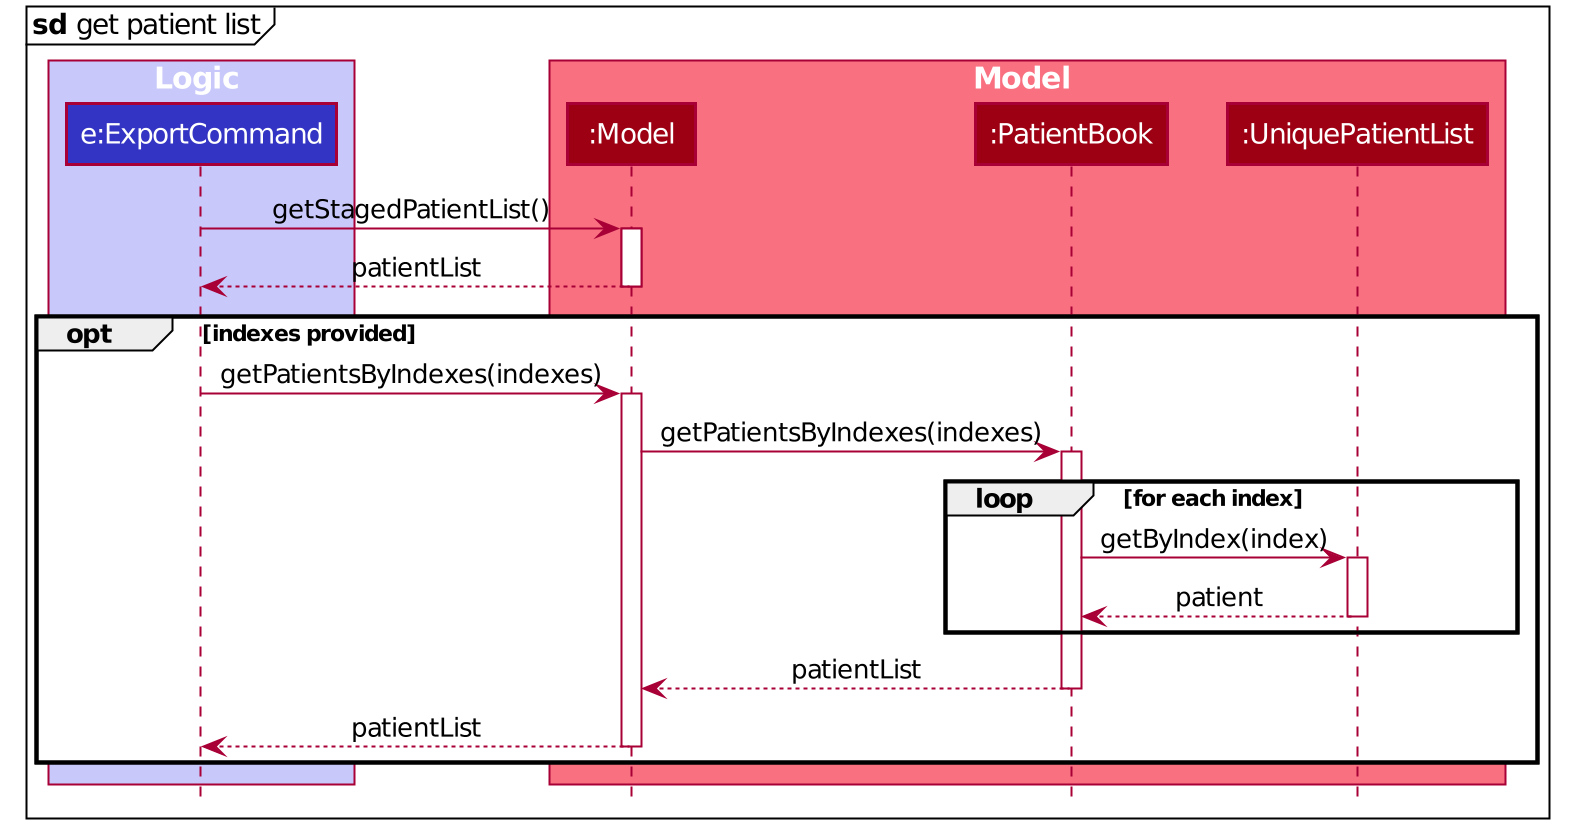

The diagram above was rendered by PlantUML. Its source (embedded in the PNG):
@startuml








skinparam ClassAttributeFontColor #FFFFFF

skinparam BackgroundColor #FFFFFFF

skinparam Shadowing false

skinparam Class {
    FontColor #FFFFFF
    BorderThickness 1
    BorderColor #FFFFFF
    StereotypeFontColor #FFFFFF
    FontName Arial
}

skinparam Actor {
    BorderColor #000000
    Color #000000
    FontName Arial
}

skinparam Sequence {
    MessageAlign center
    BoxFontSize 15
    BoxPadding 0
    BoxFontColor #FFFFFF
    FontName Arial
}

skinparam Participant {
    FontColor #FFFFFFF
    Padding 20
}

skinparam MinClassWidth 50
skinparam ParticipantPadding 10
skinparam Shadowing false
skinparam DefaultTextAlignment center
skinparam packageStyle Rectangle

hide footbox
hide members
hide circle
skinparam ParticipantPadding 5

mainframe **sd** get patient list

box Logic #C8C8FA
participant "e:ExportCommand" as ExportCommand #3333C4
end box

box Model #F97181
participant ":Model" as Model #9D0012
participant ":PatientBook" as PatientBook #9D0012
participant ":UniquePatientList" as UniquePatientList #9D0012
end box

ExportCommand -> Model : getStagedPatientList()
activate Model

Model --> ExportCommand : patientList
deactivate Model

opt indexes provided
    ExportCommand -> Model : getPatientsByIndexes(indexes)
    activate Model
    Model -> PatientBook : getPatientsByIndexes(indexes)
    activate PatientBook
    loop for each index
        PatientBook -> UniquePatientList : getByIndex(index)
        activate UniquePatientList
        UniquePatientList --> PatientBook : patient
        deactivate UniquePatientList
    end
    PatientBook --> Model : patientList
    deactivate PatientBook
    Model --> ExportCommand : patientList
    deactivate Model
end

@enduml